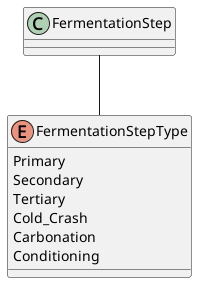

The diagram above was rendered by PlantUML. Its source (embedded in the PNG):
@startuml
Enum "FermentationStepType" {
    Primary
    Secondary
    Tertiary
    Cold_Crash
    Carbonation
    Conditioning
}
FermentationStep -- FermentationStepType
@enduml